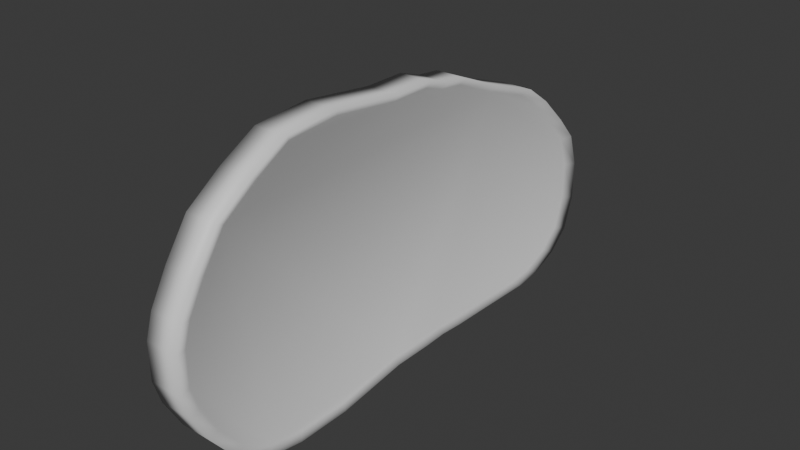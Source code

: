 # Source: Bread.blend  (saved by Blender 4.0.36; exported with 4.5.12 LTS)
import bpy
from mathutils import Matrix  # noqa: F401  (used for matrix-valued properties, if any)

bpy.ops.wm.read_factory_settings(use_empty=True)
scene = bpy.context.scene
scene.name = 'Scene'

# ---- collections
col_collection = bpy.data.collections.new('Collection'); scene.collection.children.link(col_collection)

# ---- materials (node trees are filled in below, after node groups)
mat_material = bpy.data.materials.new('Material')
mat_material.alpha_threshold = 0.0
mat_material.use_transparent_shadow = False
mat_material.roughness = 0.5
mat_material.line_color = (0.0, 0.0, 0.0, 1.0)

# ---- material node trees
mat_material.use_nodes = True; mat_material.node_tree.nodes.clear()
_N = mat_material.node_tree.nodes; _L = mat_material.node_tree.links
n0 = _N.new('ShaderNodeOutputMaterial'); n0.name = 'Material Output'; n0.location = (300, 300)
n1 = _N.new('ShaderNodeBsdfPrincipled'); n1.name = 'Principled BSDF'; n1.location = (10, 300)
n1.inputs[3].default_value = 1.45
_L.new(n1.outputs[0], n0.inputs[0])
n0.is_active_output = True

# ---- world
world_world = bpy.data.worlds.new('World'); scene.world = world_world
world_world.use_nodes = True; world_world.node_tree.nodes.clear()
_N = world_world.node_tree.nodes; _L = world_world.node_tree.links
n0 = _N.new('ShaderNodeOutputWorld'); n0.name = 'World Output'; n0.location = (300, 300)
n1 = _N.new('ShaderNodeBackground'); n1.name = 'Background'; n1.location = (10, 300)
n1.inputs[0].default_value = (0.05088, 0.05088, 0.05088, 1.0)
_L.new(n1.outputs[0], n0.inputs[0])
n0.is_active_output = True
world_world.color = (0.05088, 0.05088, 0.05088)
world_world.use_sun_shadow = False
world_world.sun_shadow_jitter_overblur = 0.0

# ---- meshes
me_cube = bpy.data.meshes.new('Cube')
me_cube.from_pydata([(0.1424, 0.6334, 1.592), (0.1424, 0.6334, -0.6471), (0.1424, 0.2723, 1.592), (0.1424, 0.2723, -0.6471), (-0.1424, 0.6334, 1.592), (-0.1424, 0.6334, -0.6471), (-0.1424, 0.2723, 1.592), (-0.1424, 0.2723, -0.6471), (0.1377, 0.8434, -0.6434), (-0.1377, 0.8434, -0.6434), (0.1377, 0.8434, 1.523), (-0.1377, 0.8434, 1.523), (0.1377, 1.06, -0.6587), (-0.1377, 1.06, -0.6587), (0.1377, 1.06, 1.499), (-0.1377, 1.06, 1.499), (0.1377, 1.473, -0.6689), (-0.1377, 1.473, -0.6689), (0.1377, 1.473, 1.325), (-0.1377, 1.473, 1.325), (0.1377, 1.953, -0.6846), (-0.1377, 1.953, -0.6846), (0.1377, 1.953, 1.157), (-0.1377, 1.953, 1.157), (0.1377, 2.195, -0.6575), (-0.1377, 2.195, -0.6575), (0.1377, 2.195, 0.9857), (-0.1377, 2.195, 0.9857), (0.1377, 2.458, -0.5516), (-0.1377, 2.458, -0.5516), (0.1377, 2.458, 0.7354), (-0.1377, 2.458, 0.7354), (0.1377, 2.648, -0.3804), (-0.1377, 2.648, -0.3804), (0.1377, 2.648, 0.5248), (-0.1377, 2.648, 0.5248), (0.1377, 2.74, -0.09549), (-0.1377, 2.74, -0.09549), (0.1377, 2.74, 0.2399), (-0.1377, 2.74, 0.2399), (-0.1424, -0.3512, -0.7368), (-0.1424, -0.3512, 1.669), (0.1424, -0.3512, 1.669), (0.1424, -0.3512, -0.7368), (-0.1424, -0.8172, -0.7407), (-0.1424, -0.8172, 1.633), (0.1424, -0.8172, 1.633), (0.1424, -0.8172, -0.7407), (-0.1424, -1.126, -0.6863), (-0.1424, -1.126, 1.461), (0.1424, -1.126, 1.461), (0.1424, -1.126, -0.6863), (-0.1424, -1.428, -0.5022), (-0.1424, -1.428, 1.25), (0.1424, -1.428, 1.25), (0.1424, -1.428, -0.5022), (-0.1424, -1.624, -0.2545), (-0.1424, -1.624, 0.9633), (0.1424, -1.624, 0.9633), (0.1424, -1.624, -0.2545), (-0.1424, -1.769, 0.006657), (-0.1424, -1.769, 0.7021), (0.1424, -1.769, 0.7021), (0.1424, -1.769, 0.006657), (-0.1424, -1.828, 0.2026), (-0.1424, -1.828, 0.5062), (0.1424, -1.828, 0.5062), (0.1424, -1.828, 0.2026), (0.1019, 0.6242, 1.534), (0.1019, 0.2795, 1.534), (0.1019, 0.2795, -0.6029), (0.1019, 0.6242, -0.6029), (0.09748, 0.8247, 1.468), (0.09748, 0.8247, -0.5994), (0.09748, 1.031, -0.6139), (0.09748, 1.031, 1.445), (0.09748, 1.426, 1.28), (0.09748, 1.426, -0.6237), (0.09748, 1.883, -0.6386), (0.09748, 1.883, 1.119), (0.09748, 2.115, -0.6128), (0.09748, 2.115, 0.9555), (0.09748, 2.366, 0.7166), (0.09748, 2.366, -0.5117), (0.09748, 2.547, -0.3483), (0.09748, 2.547, 0.5156), (0.09748, 2.635, 0.2437), (0.09748, 2.635, -0.07639), (0.1019, -0.3156, -0.6885), (0.1019, -0.3156, 1.607), (0.1019, -0.7603, 1.574), (0.1019, -0.7603, -0.6922), (0.1019, -1.055, -0.6403), (0.1019, -1.055, 1.409), (0.1019, -1.343, -0.4646), (0.1019, -1.343, 1.208), (0.1019, -1.531, 0.9342), (0.1019, -1.531, -0.2282), (0.1019, -1.669, 0.02111), (0.1019, -1.669, 0.6849), (0.1019, -1.725, 0.4979), (0.1019, -1.725, 0.2081), (-0.1067, 0.6236, -0.5999), (-0.1067, 0.28, -0.5999), (-0.1067, 0.28, 1.531), (-0.1067, 0.6236, 1.531), (-0.1023, 0.8234, 1.465), (-0.1023, 0.8234, -0.5964), (-0.1023, 1.029, 1.442), (-0.1023, 1.029, -0.611), (-0.1023, 1.423, 1.277), (-0.1023, 1.423, -0.6207), (-0.1023, 1.879, 1.117), (-0.1023, 1.879, -0.6356), (-0.1023, 2.11, 0.9535), (-0.1023, 2.11, -0.6098), (-0.1023, 2.359, 0.7154), (-0.1023, 2.359, -0.5091), (-0.1023, 2.541, 0.515), (-0.1023, 2.541, -0.3462), (-0.1023, 2.628, 0.244), (-0.1023, 2.628, -0.07511), (-0.1067, -0.3132, -0.6852), (-0.1067, -0.3132, 1.603), (-0.1067, -0.7565, 1.57), (-0.1067, -0.7565, -0.6889), (-0.1067, -1.05, -0.6372), (-0.1067, -1.05, 1.405), (-0.1067, -1.337, -0.4621), (-0.1067, -1.337, 1.205), (-0.1067, -1.525, 0.9322), (-0.1067, -1.525, -0.2264), (-0.1067, -1.662, 0.02207), (-0.1067, -1.662, 0.6838), (-0.1067, -1.718, 0.2085), (-0.1067, -1.718, 0.4974)], [], [(0, 4, 6, 2), (59, 55, 94, 97), (62, 66, 100, 99), (5, 1, 3, 7), (14, 10, 72, 75), (4, 0, 10, 11), (12, 16, 77, 74), (34, 30, 82, 85), (0, 2, 69, 68), (1, 5, 9, 8), (15, 14, 18, 19), (8, 9, 13, 12), (11, 10, 14, 15), (16, 20, 78, 77), (63, 59, 97, 98), (8, 12, 74, 73), (32, 36, 87, 84), (12, 13, 17, 16), (54, 58, 96, 95), (18, 14, 75, 76), (16, 17, 21, 20), (19, 18, 22, 23), (27, 26, 30, 31), (20, 21, 25, 24), (23, 22, 26, 27), (28, 32, 84, 83), (46, 50, 93, 90), (50, 54, 95, 93), (1, 8, 73, 71), (24, 25, 29, 28), (24, 28, 83, 80), (28, 29, 33, 32), (31, 30, 34, 35), (3, 1, 71, 70), (37, 39, 38, 36), (32, 33, 37, 36), (35, 34, 38, 39), (26, 22, 79, 81), (42, 41, 45, 46), (7, 3, 43, 40), (2, 6, 41, 42), (47, 43, 88, 91), (66, 67, 101, 100), (51, 47, 91, 92), (40, 43, 47, 44), (55, 51, 92, 94), (48, 51, 55, 52), (44, 47, 51, 48), (20, 24, 80, 78), (46, 45, 49, 50), (54, 53, 57, 58), (42, 46, 90, 89), (50, 49, 53, 54), (10, 0, 68, 72), (56, 59, 63, 60), (2, 42, 89, 69), (52, 55, 59, 56), (67, 63, 98, 101), (38, 34, 85, 86), (30, 26, 81, 82), (58, 57, 61, 62), (68, 69, 89, 90, 93, 95, 96, 99, 100, 101, 98, 97, 94, 92, 91, 88, 70, 71, 73, 74, 77, 78, 80, 83, 84, 87, 86, 85, 82, 81, 79, 76, 75, 72), (67, 66, 65, 64), (62, 61, 65, 66), (44, 48, 126, 125), (60, 63, 67, 64), (22, 18, 76, 79), (58, 62, 99, 96), (43, 3, 70, 88), (36, 38, 86, 87), (103, 122, 125, 126, 128, 131, 132, 134, 135, 133, 130, 129, 127, 124, 123, 104, 105, 106, 108, 110, 112, 114, 116, 118, 120, 121, 119, 117, 115, 113, 111, 109, 107, 102), (61, 57, 130, 133), (21, 17, 111, 113), (39, 37, 121, 120), (49, 45, 124, 127), (64, 65, 135, 134), (27, 31, 116, 114), (4, 11, 106, 105), (57, 53, 129, 130), (35, 39, 120, 118), (29, 25, 115, 117), (9, 5, 102, 107), (37, 33, 119, 121), (15, 19, 110, 108), (52, 56, 131, 128), (45, 41, 123, 124), (23, 27, 114, 112), (17, 13, 109, 111), (25, 21, 113, 115), (6, 4, 105, 104), (65, 61, 133, 135), (40, 44, 125, 122), (60, 64, 134, 132), (31, 35, 118, 116), (11, 15, 108, 106), (48, 52, 128, 126), (33, 29, 117, 119), (13, 9, 107, 109), (7, 40, 122, 103), (53, 49, 127, 129), (5, 7, 103, 102), (56, 60, 132, 131), (41, 6, 104, 123), (19, 23, 112, 110)])
me_cube.polygons.foreach_set('use_smooth', [True] * 104)
_uv = me_cube.uv_layers.new(name='UVMap')
_uv.uv.foreach_set('vector', [0.9447, 0.003755, 0.9962, 0.003755, 0.9962, 0.05584, 0.9447, 0.05584, 0.5361, 0.7951, 0.4905, 0.7606, 0.4965, 0.7448, 0.54, 0.7777, 0.7094, 0.8169, 0.6743, 0.8284, 0.6719, 0.8096, 0.7054, 0.7985, 0.8857, 0.3713, 0.9372, 0.3713, 0.9372, 0.4364, 0.8857, 0.4364, 0.8417, 0.3018, 0.8469, 0.3409, 0.8367, 0.3442, 0.8317, 0.307, 0.4438, 0.8888, 0.4438, 0.8373, 0.4721, 0.8381, 0.4721, 0.888, 0.4521, 0.3116, 0.4486, 0.2369, 0.4565, 0.2449, 0.4599, 0.3162, 0.6594, 0.01908, 0.6982, 0.05254, 0.6947, 0.06903, 0.6576, 0.03709, 0.8603, 0.3785, 0.8618, 0.4438, 0.8509, 0.4425, 0.8495, 0.3802, 0.9372, 0.3713, 0.8857, 0.3713, 0.8865, 0.3334, 0.9364, 0.3334, 0.9447, 0.485, 0.9946, 0.485, 0.9946, 0.5466, 0.9447, 0.5466, 0.9364, 0.3334, 0.8865, 0.3334, 0.8865, 0.2947, 0.9364, 0.2947, 0.5082, 0.8373, 0.5082, 0.8872, 0.4796, 0.8872, 0.4796, 0.8373, 0.4486, 0.2369, 0.4438, 0.1503, 0.4519, 0.1623, 0.4565, 0.2449, 0.5838, 0.82, 0.5361, 0.7951, 0.54, 0.7777, 0.5856, 0.8015, 0.4558, 0.3506, 0.4521, 0.3116, 0.4599, 0.3162, 0.4633, 0.3536, 0.4959, 0.02317, 0.547, 0.005269, 0.5504, 0.02391, 0.5016, 0.041, 0.9364, 0.2947, 0.8865, 0.2947, 0.8865, 0.2204, 0.9364, 0.2204, 0.807, 0.7527, 0.756, 0.7896, 0.7499, 0.7725, 0.7986, 0.7373, 0.8087, 0.2278, 0.8417, 0.3018, 0.8317, 0.307, 0.8002, 0.2364, 0.9364, 0.2204, 0.8865, 0.2204, 0.8865, 0.1343, 0.9364, 0.1343, 0.9447, 0.5466, 0.9946, 0.5466, 0.9946, 0.6128, 0.9447, 0.6128, 0.9447, 0.6602, 0.9946, 0.6602, 0.9946, 0.722, 0.9447, 0.722, 0.9364, 0.1343, 0.8865, 0.1343, 0.8865, 0.09013, 0.9364, 0.09013, 0.9447, 0.6128, 0.9946, 0.6128, 0.9946, 0.6602, 0.9447, 0.6602, 0.4658, 0.05835, 0.4959, 0.02317, 0.5016, 0.041, 0.4729, 0.07457, 0.8736, 0.6406, 0.8438, 0.6972, 0.8337, 0.6843, 0.8622, 0.6303, 0.8438, 0.6972, 0.807, 0.7527, 0.7986, 0.7373, 0.8337, 0.6843, 0.456, 0.3887, 0.4558, 0.3506, 0.4633, 0.3536, 0.4636, 0.3898, 0.9364, 0.09013, 0.8865, 0.09013, 0.8865, 0.041, 0.9364, 0.041, 0.4477, 0.1063, 0.4658, 0.05835, 0.4729, 0.07457, 0.4556, 0.1203, 0.9364, 0.041, 0.8865, 0.041, 0.8865, 0.003755, 0.9364, 0.003755, 0.9447, 0.722, 0.9946, 0.722, 0.9946, 0.7716, 0.9447, 0.7716, 0.4575, 0.454, 0.456, 0.3887, 0.4636, 0.3898, 0.465, 0.4522, 0.9447, 0.8793, 0.9447, 0.8251, 0.9946, 0.8251, 0.9946, 0.8793, 0.9946, 0.9179, 0.9447, 0.9179, 0.9447, 0.8793, 0.9946, 0.8793, 0.9447, 0.7716, 0.9946, 0.7716, 0.9946, 0.8251, 0.9447, 0.8251, 0.7444, 0.09887, 0.7764, 0.142, 0.7693, 0.1544, 0.7388, 0.1132, 0.9447, 0.1374, 0.9962, 0.1374, 0.9962, 0.2085, 0.9447, 0.2085, 0.8857, 0.4364, 0.9372, 0.4364, 0.9372, 0.5503, 0.8857, 0.5503, 0.9447, 0.05584, 0.9962, 0.05584, 0.9962, 0.1374, 0.9447, 0.1374, 0.445, 0.6513, 0.4438, 0.5671, 0.4519, 0.5601, 0.4531, 0.6405, 0.6743, 0.8284, 0.6194, 0.8298, 0.6195, 0.8109, 0.6719, 0.8096, 0.4561, 0.7069, 0.445, 0.6513, 0.4531, 0.6405, 0.4636, 0.6935, 0.8857, 0.5503, 0.9372, 0.5503, 0.9372, 0.6343, 0.8857, 0.6343, 0.4905, 0.7606, 0.4561, 0.7069, 0.4636, 0.6935, 0.4965, 0.7448, 0.9372, 0.9459, 0.8857, 0.9459, 0.8857, 0.887, 0.9372, 0.887, 0.8857, 0.6343, 0.9372, 0.6343, 0.9372, 0.6889, 0.8857, 0.6889, 0.4438, 0.1503, 0.4477, 0.1063, 0.4556, 0.1203, 0.4519, 0.1623, 0.9447, 0.2085, 0.9962, 0.2085, 0.9962, 0.2718, 0.9447, 0.2718, 0.9447, 0.3383, 0.9962, 0.3383, 0.9962, 0.3981, 0.9447, 0.3981, 0.8782, 0.5562, 0.8736, 0.6406, 0.8622, 0.6303, 0.8665, 0.5498, 0.9447, 0.2718, 0.9962, 0.2718, 0.9962, 0.3383, 0.9447, 0.3383, 0.8469, 0.3409, 0.8603, 0.3785, 0.8495, 0.3802, 0.8367, 0.3442, 0.9372, 0.8298, 0.8857, 0.8298, 0.8857, 0.7761, 0.9372, 0.7761, 0.8618, 0.4438, 0.8782, 0.5562, 0.8665, 0.5498, 0.8509, 0.4425, 0.9372, 0.887, 0.8857, 0.887, 0.8857, 0.8298, 0.9372, 0.8298, 0.6194, 0.8298, 0.5838, 0.82, 0.5856, 0.8015, 0.6195, 0.8109, 0.6075, 0.003755, 0.6594, 0.01908, 0.6576, 0.03709, 0.6082, 0.02247, 0.6982, 0.05254, 0.7444, 0.09887, 0.7388, 0.1132, 0.6947, 0.06903, 0.9447, 0.3981, 0.9962, 0.3981, 0.9962, 0.4475, 0.9447, 0.4475, 0.8495, 0.3802, 0.8509, 0.4425, 0.8665, 0.5498, 0.8622, 0.6303, 0.8337, 0.6843, 0.7986, 0.7373, 0.7499, 0.7725, 0.7054, 0.7985, 0.6719, 0.8096, 0.6195, 0.8109, 0.5856, 0.8015, 0.54, 0.7777, 0.4965, 0.7448, 0.4636, 0.6935, 0.4531, 0.6405, 0.4519, 0.5601, 0.465, 0.4522, 0.4636, 0.3898, 0.4633, 0.3536, 0.4599, 0.3162, 0.4565, 0.2449, 0.4519, 0.1623, 0.4556, 0.1203, 0.4729, 0.07457, 0.5016, 0.041, 0.5504, 0.02391, 0.6082, 0.02247, 0.6576, 0.03709, 0.6947, 0.06903, 0.7388, 0.1132, 0.7693, 0.1544, 0.8002, 0.2364, 0.8317, 0.307, 0.8367, 0.3442, 0.8857, 0.7411, 0.8857, 0.6964, 0.9372, 0.6964, 0.9372, 0.7411, 0.9447, 0.4475, 0.9962, 0.4475, 0.9962, 0.4774, 0.9447, 0.4774, 0.4351, 0.6513, 0.4241, 0.7069, 0.4163, 0.6931, 0.4268, 0.6402, 0.9372, 0.7761, 0.8857, 0.7761, 0.8857, 0.7411, 0.9372, 0.7411, 0.7764, 0.142, 0.8087, 0.2278, 0.8002, 0.2364, 0.7693, 0.1544, 0.756, 0.7896, 0.7094, 0.8169, 0.7054, 0.7985, 0.7499, 0.7725, 0.4438, 0.5671, 0.4575, 0.454, 0.465, 0.4522, 0.4519, 0.5601, 0.547, 0.005269, 0.6075, 0.003755, 0.6082, 0.02247, 0.5504, 0.02391, 0.415, 0.4523, 0.4279, 0.5599, 0.4268, 0.6402, 0.4163, 0.6931, 0.3836, 0.7443, 0.3405, 0.7773, 0.2953, 0.8011, 0.2615, 0.8105, 0.2096, 0.8094, 0.1763, 0.7984, 0.1322, 0.7726, 0.08381, 0.7376, 0.04898, 0.6848, 0.02066, 0.631, 0.01637, 0.5507, 0.03186, 0.4437, 0.03324, 0.3815, 0.046, 0.3456, 0.05095, 0.3084, 0.08223, 0.2379, 0.1128, 0.1561, 0.1431, 0.1149, 0.1869, 0.07072, 0.2237, 0.03876, 0.2728, 0.02404, 0.3301, 0.02533, 0.3785, 0.04224, 0.4071, 0.07566, 0.4242, 0.1213, 0.4279, 0.1632, 0.4234, 0.2456, 0.42, 0.3167, 0.4166, 0.3539, 0.4163, 0.3901, 0.1718, 0.8177, 0.1255, 0.7905, 0.1322, 0.7726, 0.1763, 0.7984, 0.4363, 0.15, 0.4316, 0.2366, 0.4234, 0.2456, 0.4279, 0.1632, 0.2732, 0.003755, 0.3336, 0.005109, 0.3301, 0.02533, 0.2728, 0.02404, 0.03803, 0.6983, 0.008259, 0.6418, 0.02066, 0.631, 0.04898, 0.6848, 0.2614, 0.8304, 0.2068, 0.8292, 0.2096, 0.8094, 0.2615, 0.8105, 0.1369, 0.0993, 0.183, 0.05281, 0.1869, 0.07072, 0.1431, 0.1149, 0.02149, 0.3795, 0.03489, 0.3417, 0.046, 0.3456, 0.03324, 0.3815, 0.1255, 0.7905, 0.07464, 0.7537, 0.08381, 0.7376, 0.1322, 0.7726, 0.2216, 0.01923, 0.2732, 0.003755, 0.2728, 0.02404, 0.2237, 0.03876, 0.4144, 0.05801, 0.4324, 0.1059, 0.4242, 0.1213, 0.4071, 0.07566, 0.4244, 0.3505, 0.4242, 0.3885, 0.4163, 0.3901, 0.4166, 0.3539, 0.3336, 0.005109, 0.3844, 0.02288, 0.3785, 0.04224, 0.3301, 0.02533, 0.0401, 0.3027, 0.07297, 0.2285, 0.08223, 0.2379, 0.05095, 0.3084, 0.3898, 0.7608, 0.3444, 0.7954, 0.3405, 0.7773, 0.3836, 0.7443, 0.008259, 0.6418, 0.003755, 0.5573, 0.01637, 0.5507, 0.02066, 0.631, 0.1051, 0.1425, 0.1369, 0.0993, 0.1431, 0.1149, 0.1128, 0.1561, 0.4316, 0.2366, 0.428, 0.3114, 0.42, 0.3167, 0.4234, 0.2456, 0.4324, 0.1059, 0.4363, 0.15, 0.4279, 0.1632, 0.4242, 0.1213, 0.02003, 0.4448, 0.02149, 0.3795, 0.03324, 0.3815, 0.03186, 0.4437, 0.2068, 0.8292, 0.1718, 0.8177, 0.1763, 0.7984, 0.2096, 0.8094, 0.4363, 0.567, 0.4351, 0.6513, 0.4268, 0.6402, 0.4279, 0.5599, 0.2969, 0.8205, 0.2614, 0.8304, 0.2615, 0.8105, 0.2953, 0.8011, 0.183, 0.05281, 0.2216, 0.01923, 0.2237, 0.03876, 0.1869, 0.07072, 0.03489, 0.3417, 0.0401, 0.3027, 0.05095, 0.3084, 0.046, 0.3456, 0.4241, 0.7069, 0.3898, 0.7608, 0.3836, 0.7443, 0.4163, 0.6931, 0.3844, 0.02288, 0.4144, 0.05801, 0.4071, 0.07566, 0.3785, 0.04224, 0.428, 0.3114, 0.4244, 0.3505, 0.4166, 0.3539, 0.42, 0.3167, 0.4227, 0.4539, 0.4363, 0.567, 0.4279, 0.5599, 0.415, 0.4523, 0.07464, 0.7537, 0.03803, 0.6983, 0.04898, 0.6848, 0.08381, 0.7376, 0.4242, 0.3885, 0.4227, 0.4539, 0.415, 0.4523, 0.4163, 0.3901, 0.3444, 0.7954, 0.2969, 0.8205, 0.2953, 0.8011, 0.3405, 0.7773, 0.003755, 0.5573, 0.02003, 0.4448, 0.03186, 0.4437, 0.01637, 0.5507, 0.07297, 0.2285, 0.1051, 0.1425, 0.1128, 0.1561, 0.08223, 0.2379])
me_cube.materials.append(mat_material)
me_cube.use_mirror_vertex_groups = False
me_cube.update()

# ---- objects
ob_cube = bpy.data.objects.new('Cube', me_cube)

# ---- transforms, parenting, visibility, modifiers, constraints
ob_cube.location = (0.0, 0.0, 0.0)
ob_cube.lock_rotations_4d = False
ob_cube.empty_display_type = 'ARROWS'
ob_cube.lineart.crease_threshold = 0.0

# ---- collection membership
col_collection.objects.link(ob_cube)

# ---- scene / render settings (as saved in the file)
scene.frame_start = 1; scene.frame_end = 250; scene.frame_set(1)
scene.render.engine = 'BLENDER_EEVEE_NEXT'
scene.cycles.sampling_pattern = 'TABULATED_SOBOL'
bpy.context.view_layer.update()

# ---- added for rendering (the .blend has no active camera and no usable light): camera, sun
cam_auto = bpy.data.cameras.new('AutoCamera')
cam_auto.lens = 50.0
cam_auto.sensor_width = 36.0
cam_auto.clip_end = 1000.0
ob_auto_camera = bpy.data.objects.new('AutoCamera', cam_auto)
scene.collection.objects.link(ob_auto_camera)
ob_auto_camera.location = (4.78558, -5.28657, 4.2925)
ob_auto_camera.rotation_euler = (1.09748, -7.21219e-08, 0.694738)
scene.camera = ob_auto_camera
light_auto_sun = bpy.data.lights.new('AutoSun', 'SUN')
light_auto_sun.energy = 3.0
light_auto_sun.angle = 0.0523599
ob_auto_sun = bpy.data.objects.new('AutoSun', light_auto_sun)
scene.collection.objects.link(ob_auto_sun)
ob_auto_sun.rotation_euler = (0.872665, 0.174533, 0.523599)
bpy.context.view_layer.update()
